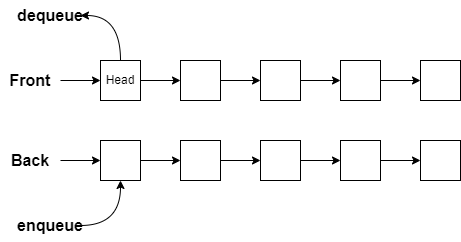

The diagram above was exported from draw.io. Its source (the exported page's mxGraphModel, read from the mxfile embedded in the PNG):
<mxGraphModel dx="745" dy="513" grid="1" gridSize="10" guides="1" tooltips="1" connect="1" arrows="1" fold="1" page="1" pageScale="1" pageWidth="850" pageHeight="1100" math="0" shadow="0">
  <root>
    <mxCell id="0" />
    <mxCell id="1" parent="0" />
    <mxCell id="hMgdNvXkL2gu3kcZcZsP-15" value="" style="edgeStyle=orthogonalEdgeStyle;rounded=0;orthogonalLoop=1;jettySize=auto;html=1;" edge="1" parent="1" source="hMgdNvXkL2gu3kcZcZsP-1" target="hMgdNvXkL2gu3kcZcZsP-2">
      <mxGeometry relative="1" as="geometry" />
    </mxCell>
    <mxCell id="hMgdNvXkL2gu3kcZcZsP-25" style="edgeStyle=orthogonalEdgeStyle;rounded=0;orthogonalLoop=1;jettySize=auto;html=1;exitX=0.5;exitY=0;exitDx=0;exitDy=0;entryX=1;entryY=0.5;entryDx=0;entryDy=0;fontSize=16;curved=1;" edge="1" parent="1" source="hMgdNvXkL2gu3kcZcZsP-1" target="hMgdNvXkL2gu3kcZcZsP-24">
      <mxGeometry relative="1" as="geometry" />
    </mxCell>
    <mxCell id="hMgdNvXkL2gu3kcZcZsP-1" value="Head" style="rounded=0;whiteSpace=wrap;html=1;" vertex="1" parent="1">
      <mxGeometry x="200" y="120" width="40" height="40" as="geometry" />
    </mxCell>
    <mxCell id="hMgdNvXkL2gu3kcZcZsP-16" value="" style="edgeStyle=orthogonalEdgeStyle;rounded=0;orthogonalLoop=1;jettySize=auto;html=1;" edge="1" parent="1" source="hMgdNvXkL2gu3kcZcZsP-2" target="hMgdNvXkL2gu3kcZcZsP-3">
      <mxGeometry relative="1" as="geometry" />
    </mxCell>
    <mxCell id="hMgdNvXkL2gu3kcZcZsP-2" value="" style="rounded=0;whiteSpace=wrap;html=1;" vertex="1" parent="1">
      <mxGeometry x="280" y="120" width="40" height="40" as="geometry" />
    </mxCell>
    <mxCell id="hMgdNvXkL2gu3kcZcZsP-17" value="" style="edgeStyle=orthogonalEdgeStyle;rounded=0;orthogonalLoop=1;jettySize=auto;html=1;" edge="1" parent="1" source="hMgdNvXkL2gu3kcZcZsP-3" target="hMgdNvXkL2gu3kcZcZsP-4">
      <mxGeometry relative="1" as="geometry" />
    </mxCell>
    <mxCell id="hMgdNvXkL2gu3kcZcZsP-3" value="" style="rounded=0;whiteSpace=wrap;html=1;" vertex="1" parent="1">
      <mxGeometry x="360" y="120" width="40" height="40" as="geometry" />
    </mxCell>
    <mxCell id="hMgdNvXkL2gu3kcZcZsP-18" value="" style="edgeStyle=orthogonalEdgeStyle;rounded=0;orthogonalLoop=1;jettySize=auto;html=1;" edge="1" parent="1" source="hMgdNvXkL2gu3kcZcZsP-4" target="hMgdNvXkL2gu3kcZcZsP-5">
      <mxGeometry relative="1" as="geometry" />
    </mxCell>
    <mxCell id="hMgdNvXkL2gu3kcZcZsP-4" value="" style="rounded=0;whiteSpace=wrap;html=1;" vertex="1" parent="1">
      <mxGeometry x="440" y="120" width="40" height="40" as="geometry" />
    </mxCell>
    <mxCell id="hMgdNvXkL2gu3kcZcZsP-5" value="" style="rounded=0;whiteSpace=wrap;html=1;" vertex="1" parent="1">
      <mxGeometry x="520" y="120" width="40" height="40" as="geometry" />
    </mxCell>
    <mxCell id="hMgdNvXkL2gu3kcZcZsP-19" value="" style="edgeStyle=orthogonalEdgeStyle;rounded=0;orthogonalLoop=1;jettySize=auto;html=1;" edge="1" parent="1" source="hMgdNvXkL2gu3kcZcZsP-6" target="hMgdNvXkL2gu3kcZcZsP-7">
      <mxGeometry relative="1" as="geometry" />
    </mxCell>
    <mxCell id="hMgdNvXkL2gu3kcZcZsP-6" value="" style="rounded=0;whiteSpace=wrap;html=1;" vertex="1" parent="1">
      <mxGeometry x="200" y="200" width="40" height="40" as="geometry" />
    </mxCell>
    <mxCell id="hMgdNvXkL2gu3kcZcZsP-20" value="" style="edgeStyle=orthogonalEdgeStyle;rounded=0;orthogonalLoop=1;jettySize=auto;html=1;" edge="1" parent="1" source="hMgdNvXkL2gu3kcZcZsP-7" target="hMgdNvXkL2gu3kcZcZsP-8">
      <mxGeometry relative="1" as="geometry" />
    </mxCell>
    <mxCell id="hMgdNvXkL2gu3kcZcZsP-7" value="" style="rounded=0;whiteSpace=wrap;html=1;" vertex="1" parent="1">
      <mxGeometry x="280" y="200" width="40" height="40" as="geometry" />
    </mxCell>
    <mxCell id="hMgdNvXkL2gu3kcZcZsP-21" value="" style="edgeStyle=orthogonalEdgeStyle;rounded=0;orthogonalLoop=1;jettySize=auto;html=1;" edge="1" parent="1" source="hMgdNvXkL2gu3kcZcZsP-8" target="hMgdNvXkL2gu3kcZcZsP-9">
      <mxGeometry relative="1" as="geometry" />
    </mxCell>
    <mxCell id="hMgdNvXkL2gu3kcZcZsP-8" value="" style="rounded=0;whiteSpace=wrap;html=1;" vertex="1" parent="1">
      <mxGeometry x="360" y="200" width="40" height="40" as="geometry" />
    </mxCell>
    <mxCell id="hMgdNvXkL2gu3kcZcZsP-22" value="" style="edgeStyle=orthogonalEdgeStyle;rounded=0;orthogonalLoop=1;jettySize=auto;html=1;" edge="1" parent="1" source="hMgdNvXkL2gu3kcZcZsP-9" target="hMgdNvXkL2gu3kcZcZsP-10">
      <mxGeometry relative="1" as="geometry" />
    </mxCell>
    <mxCell id="hMgdNvXkL2gu3kcZcZsP-9" value="" style="rounded=0;whiteSpace=wrap;html=1;" vertex="1" parent="1">
      <mxGeometry x="440" y="200" width="40" height="40" as="geometry" />
    </mxCell>
    <mxCell id="hMgdNvXkL2gu3kcZcZsP-10" value="" style="rounded=0;whiteSpace=wrap;html=1;" vertex="1" parent="1">
      <mxGeometry x="520" y="200" width="40" height="40" as="geometry" />
    </mxCell>
    <mxCell id="hMgdNvXkL2gu3kcZcZsP-13" value="" style="edgeStyle=orthogonalEdgeStyle;rounded=0;orthogonalLoop=1;jettySize=auto;html=1;" edge="1" parent="1" source="hMgdNvXkL2gu3kcZcZsP-11" target="hMgdNvXkL2gu3kcZcZsP-1">
      <mxGeometry relative="1" as="geometry" />
    </mxCell>
    <mxCell id="hMgdNvXkL2gu3kcZcZsP-11" value="Front" style="text;html=1;strokeColor=none;fillColor=none;align=center;verticalAlign=middle;whiteSpace=wrap;rounded=0;fontSize=16;fontStyle=1" vertex="1" parent="1">
      <mxGeometry x="100" y="125" width="60" height="30" as="geometry" />
    </mxCell>
    <mxCell id="hMgdNvXkL2gu3kcZcZsP-14" value="" style="edgeStyle=orthogonalEdgeStyle;rounded=0;orthogonalLoop=1;jettySize=auto;html=1;" edge="1" parent="1" source="hMgdNvXkL2gu3kcZcZsP-12" target="hMgdNvXkL2gu3kcZcZsP-6">
      <mxGeometry relative="1" as="geometry" />
    </mxCell>
    <mxCell id="hMgdNvXkL2gu3kcZcZsP-12" value="Back" style="text;html=1;strokeColor=none;fillColor=none;align=center;verticalAlign=middle;whiteSpace=wrap;rounded=0;fontSize=16;fontStyle=1" vertex="1" parent="1">
      <mxGeometry x="100" y="205" width="60" height="30" as="geometry" />
    </mxCell>
    <mxCell id="hMgdNvXkL2gu3kcZcZsP-26" style="edgeStyle=orthogonalEdgeStyle;curved=1;rounded=0;orthogonalLoop=1;jettySize=auto;html=1;exitX=1;exitY=0.5;exitDx=0;exitDy=0;entryX=0.5;entryY=1;entryDx=0;entryDy=0;fontSize=16;" edge="1" parent="1" source="hMgdNvXkL2gu3kcZcZsP-23" target="hMgdNvXkL2gu3kcZcZsP-6">
      <mxGeometry relative="1" as="geometry" />
    </mxCell>
    <mxCell id="hMgdNvXkL2gu3kcZcZsP-23" value="&lt;b&gt;enqueue&lt;/b&gt;" style="text;html=1;strokeColor=none;fillColor=none;align=center;verticalAlign=middle;whiteSpace=wrap;rounded=0;fontSize=16;" vertex="1" parent="1">
      <mxGeometry x="120" y="270" width="60" height="30" as="geometry" />
    </mxCell>
    <mxCell id="hMgdNvXkL2gu3kcZcZsP-24" value="&lt;b&gt;dequeue&lt;/b&gt;" style="text;html=1;strokeColor=none;fillColor=none;align=center;verticalAlign=middle;whiteSpace=wrap;rounded=0;fontSize=16;" vertex="1" parent="1">
      <mxGeometry x="120" y="60" width="60" height="30" as="geometry" />
    </mxCell>
  </root>
</mxGraphModel>